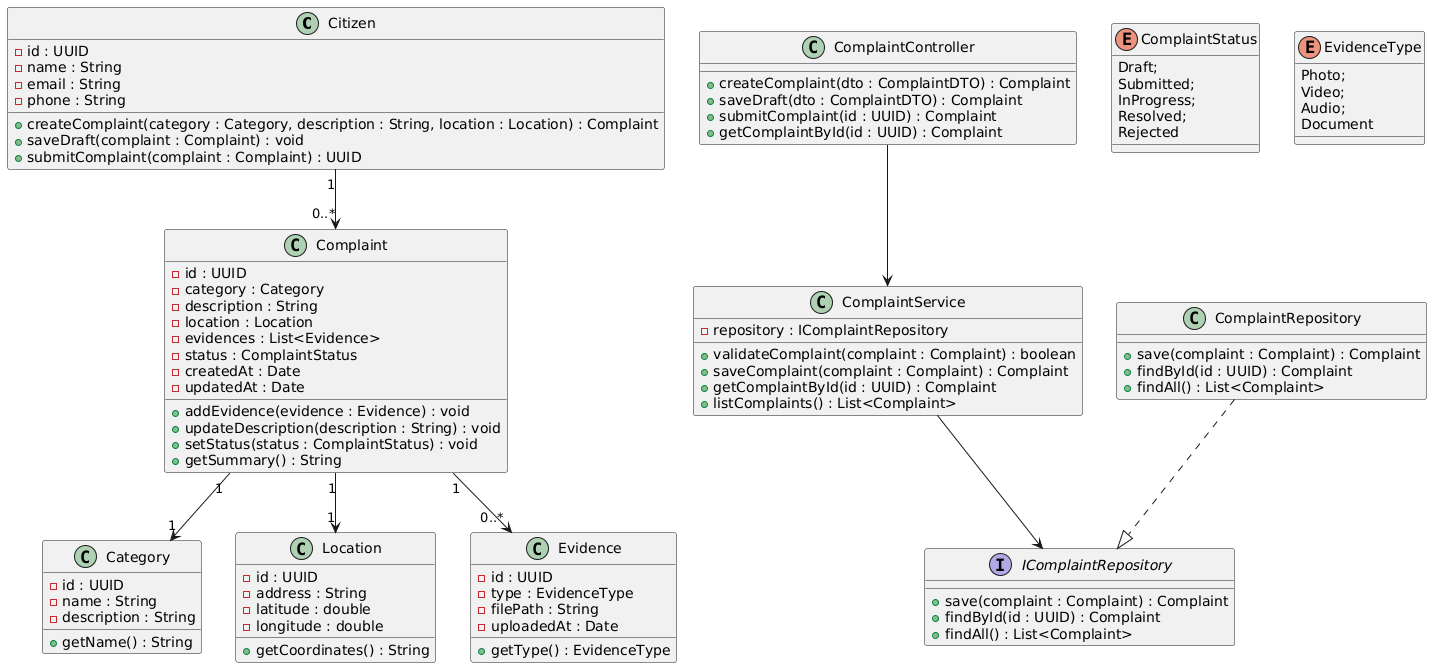

The diagram above was rendered by PlantUML. Its source (embedded in the PNG):
@startuml
class Citizen {
  - id : UUID
  - name : String
  - email : String
  - phone : String
  + createComplaint(category : Category, description : String, location : Location) : Complaint
  + saveDraft(complaint : Complaint) : void
  + submitComplaint(complaint : Complaint) : UUID
}

class Complaint {
  - id : UUID
  - category : Category
  - description : String
  - location : Location
  - evidences : List<Evidence>
  - status : ComplaintStatus
  - createdAt : Date
  - updatedAt : Date
  + addEvidence(evidence : Evidence) : void
  + updateDescription(description : String) : void
  + setStatus(status : ComplaintStatus) : void
  + getSummary() : String
}

class Category {
  - id : UUID
  - name : String
  - description : String
  + getName() : String
}

class Location {
  - id : UUID
  - address : String
  - latitude : double
  - longitude : double
  + getCoordinates() : String
}

class Evidence {
  - id : UUID
  - type : EvidenceType
  - filePath : String
  - uploadedAt : Date
  + getType() : EvidenceType
}

class ComplaintController {
  + createComplaint(dto : ComplaintDTO) : Complaint
  + saveDraft(dto : ComplaintDTO) : Complaint
  + submitComplaint(id : UUID) : Complaint
  + getComplaintById(id : UUID) : Complaint
}

class ComplaintService {
  - repository : IComplaintRepository
  + validateComplaint(complaint : Complaint) : boolean
  + saveComplaint(complaint : Complaint) : Complaint
  + getComplaintById(id : UUID) : Complaint
  + listComplaints() : List<Complaint>
}

interface IComplaintRepository {
  + save(complaint : Complaint) : Complaint
  + findById(id : UUID) : Complaint
  + findAll() : List<Complaint>
}

class ComplaintRepository {
  + save(complaint : Complaint) : Complaint
  + findById(id : UUID) : Complaint
  + findAll() : List<Complaint>
}

enum ComplaintStatus { 
  Draft; 
  Submitted; 
  InProgress; 
  Resolved; 
  Rejected
}

enum EvidenceType { 
  Photo; 
  Video; 
  Audio; 
  Document
}

Citizen "1" --> "0..*" Complaint
Complaint "1" --> "1" Category
Complaint "1" --> "1" Location
Complaint "1" --> "0..*" Evidence

ComplaintController --> ComplaintService
ComplaintService --> IComplaintRepository
ComplaintRepository ..|> IComplaintRepository
@enduml